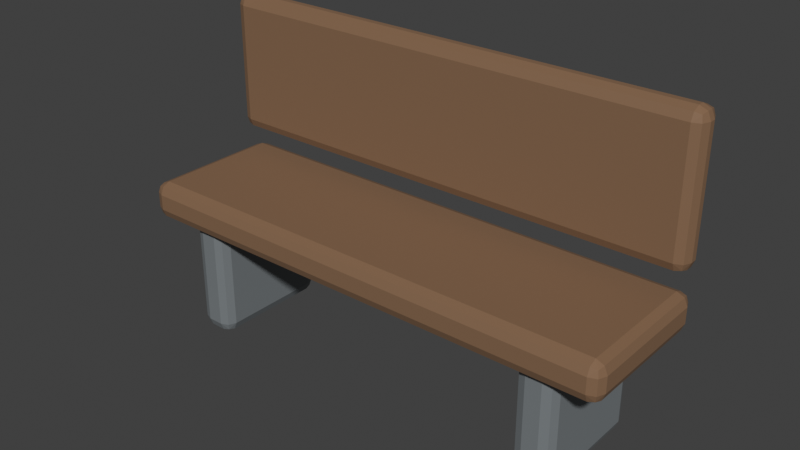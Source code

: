 # Source: bench.blend  (saved by Blender 4.3.34; exported with 4.5.12 LTS)
import bpy
from mathutils import Matrix  # noqa: F401  (used for matrix-valued properties, if any)

bpy.ops.wm.read_factory_settings(use_empty=True)
scene = bpy.context.scene
scene.name = 'Scene'

# ---- collections
col_collection = bpy.data.collections.new('Collection'); scene.collection.children.link(col_collection)

# ---- materials (node trees are filled in below, after node groups)
mat_wood = bpy.data.materials.new('Wood')
mat_wood.diffuse_color = (0.2307, 0.1274, 0.06663, 1.0)
mat_stone = bpy.data.materials.new('Stone')
mat_stone.diffuse_color = (0.1845, 0.2051, 0.2159, 1.0)

# ---- material node trees
mat_wood.use_nodes = True; mat_wood.node_tree.nodes.clear()
_N = mat_wood.node_tree.nodes; _L = mat_wood.node_tree.links
n0 = _N.new('ShaderNodeBsdfPrincipled'); n0.name = 'Principled BSDF'; n0.location = (10, 300)
n0.inputs[0].default_value = (0.2307, 0.1274, 0.06663, 1.0)
n0.inputs[2].default_value = 0.72
n1 = _N.new('ShaderNodeOutputMaterial'); n1.name = 'Material Output'; n1.location = (300, 300)
_L.new(n0.outputs[0], n1.inputs[0])
n1.is_active_output = True
mat_stone.use_nodes = True; mat_stone.node_tree.nodes.clear()
_N = mat_stone.node_tree.nodes; _L = mat_stone.node_tree.links
n0 = _N.new('ShaderNodeBsdfPrincipled'); n0.name = 'Principled BSDF'; n0.location = (10, 300)
n0.inputs[0].default_value = (0.1845, 0.2051, 0.2159, 1.0)
n0.inputs[2].default_value = 0.72
n1 = _N.new('ShaderNodeOutputMaterial'); n1.name = 'Material Output'; n1.location = (300, 300)
_L.new(n0.outputs[0], n1.inputs[0])
n1.is_active_output = True

# ---- world
world_world = bpy.data.worlds.new('World'); scene.world = world_world
world_world.use_nodes = True; world_world.node_tree.nodes.clear()
_N = world_world.node_tree.nodes; _L = world_world.node_tree.links
n0 = _N.new('ShaderNodeOutputWorld'); n0.name = 'World Output'; n0.location = (300, 300)
n1 = _N.new('ShaderNodeBackground'); n1.name = 'Background'; n1.location = (10, 300)
n1.inputs[0].default_value = (0.05088, 0.05088, 0.05088, 1.0)
_L.new(n1.outputs[0], n0.inputs[0])
n0.is_active_output = True
world_world.color = (0.05088, 0.05088, 0.05088)
world_world.sun_shadow_jitter_overblur = 0.0

# ---- meshes
me_cube_252 = bpy.data.meshes.new('Cube.252')
me_cube_252.from_pydata([(-0.765, -0.2, -0.06), (-0.765, -0.235, -0.025), (-0.8, -0.2, -0.025), (-0.765, -0.2247, -0.04975), (-0.7852, -0.2202, -0.04521), (-0.7897, -0.2247, -0.025), (-0.7897, -0.2, -0.04975), (-0.765, -0.235, 0.025), (-0.765, -0.2, 0.06), (-0.8, -0.2, 0.025), (-0.765, -0.2247, 0.04975), (-0.7852, -0.2202, 0.04521), (-0.7897, -0.2, 0.04975), (-0.7897, -0.2247, 0.025), (-0.765, 0.2, -0.06), (-0.8, 0.2, -0.025), (-0.765, 0.235, -0.025), (-0.7897, 0.2, -0.04975), (-0.7852, 0.2202, -0.04521), (-0.7897, 0.2247, -0.025), (-0.765, 0.2247, -0.04975), (-0.765, 0.2, 0.06), (-0.765, 0.235, 0.025), (-0.8, 0.2, 0.025), (-0.765, 0.2247, 0.04975), (-0.7852, 0.2202, 0.04521), (-0.7897, 0.2247, 0.025), (-0.7897, 0.2, 0.04975), (0.765, -0.2, -0.06), (0.8, -0.2, -0.025), (0.765, -0.235, -0.025), (0.7897, -0.2, -0.04975), (0.7852, -0.2202, -0.04521), (0.7897, -0.2247, -0.025), (0.765, -0.2247, -0.04975), (0.765, -0.2, 0.06), (0.765, -0.235, 0.025), (0.8, -0.2, 0.025), (0.765, -0.2247, 0.04975), (0.7852, -0.2202, 0.04521), (0.7897, -0.2247, 0.025), (0.7897, -0.2, 0.04975), (0.765, 0.2, -0.06), (0.765, 0.235, -0.025), (0.8, 0.2, -0.025), (0.765, 0.2247, -0.04975), (0.7852, 0.2202, -0.04521), (0.7897, 0.2247, -0.025), (0.7897, 0.2, -0.04975), (0.765, 0.2, 0.06), (0.8, 0.2, 0.025), (0.765, 0.235, 0.025), (0.7897, 0.2, 0.04975), (0.7852, 0.2202, 0.04521), (0.7897, 0.2247, 0.025), (0.765, 0.2247, 0.04975)], [], [(30, 36, 7, 1), (44, 50, 37, 29), (49, 21, 8, 35), (2, 9, 23, 15), (16, 22, 51, 43), (0, 3, 4, 6), (1, 5, 4, 3), (2, 6, 4, 5), (7, 10, 11, 13), (8, 12, 11, 10), (9, 13, 11, 12), (14, 17, 18, 20), (15, 19, 18, 17), (16, 20, 18, 19), (21, 24, 25, 27), (22, 26, 25, 24), (23, 27, 25, 26), (28, 31, 32, 34), (29, 33, 32, 31), (30, 34, 32, 33), (35, 38, 39, 41), (36, 40, 39, 38), (37, 41, 39, 40), (42, 45, 46, 48), (43, 47, 46, 45), (44, 48, 46, 47), (49, 52, 53, 55), (50, 54, 53, 52), (51, 55, 53, 54), (14, 0, 6, 17), (17, 6, 2, 15), (1, 7, 13, 5), (5, 13, 9, 2), (8, 21, 27, 12), (12, 27, 23, 9), (22, 16, 19, 26), (26, 19, 15, 23), (42, 14, 20, 45), (45, 20, 16, 43), (21, 49, 55, 24), (24, 55, 51, 22), (50, 44, 47, 54), (54, 47, 43, 51), (28, 42, 48, 31), (31, 48, 44, 29), (49, 35, 41, 52), (52, 41, 37, 50), (36, 30, 33, 40), (40, 33, 29, 37), (0, 28, 34, 3), (3, 34, 30, 1), (35, 8, 10, 38), (38, 10, 7, 36), (14, 42, 28, 0)])
_uv = me_cube_252.uv_layers.new(name='UVMap')
_uv.uv.foreach_set('vector', [0.4479, 0.7555, 0.5521, 0.7555, 0.5521, 0.9945, 0.4479, 0.9945, 0.4479, 0.5186, 0.5521, 0.5186, 0.5521, 0.7314, 0.4479, 0.7314, 0.6305, 0.5186, 0.8695, 0.5186, 0.8695, 0.7314, 0.6305, 0.7314, 0.4479, 0.01862, 0.5521, 0.01862, 0.5521, 0.2314, 0.4479, 0.2314, 0.4479, 0.2555, 0.5521, 0.2555, 0.5521, 0.4945, 0.4479, 0.4945, 0.1305, 0.7314, 0.1305, 0.75, 0.1273, 0.75, 0.125, 0.7314, 0.4479, 0.9945, 0.4479, 1.0, 0.4058, 1.0, 0.375, 0.9945, 0.4479, 0.01862, 0.375, 0.01862, 0.375, 0.007868, 0.4479, 0.0, 0.5521, 0.9945, 0.625, 0.9945, 0.625, 0.9977, 0.5521, 1.0, 0.8695, 0.7314, 0.875, 0.7314, 0.875, 0.7421, 0.8695, 0.75, 0.5521, 0.01862, 0.5521, 0.0, 0.5942, 0.0, 0.625, 0.01862, 0.1305, 0.5186, 0.125, 0.5186, 0.125, 0.5079, 0.1305, 0.5, 0.4479, 0.2314, 0.4479, 0.25, 0.4058, 0.25, 0.375, 0.2314, 0.4479, 0.2555, 0.375, 0.2555, 0.375, 0.2523, 0.4479, 0.25, 0.8695, 0.5186, 0.8695, 0.5, 0.8727, 0.5, 0.875, 0.5186, 0.5521, 0.2555, 0.5521, 0.25, 0.5942, 0.25, 0.625, 0.2555, 0.5521, 0.2314, 0.625, 0.2314, 0.625, 0.2421, 0.5521, 0.25, 0.3695, 0.7314, 0.375, 0.7314, 0.3853, 0.7481, 0.3695, 0.75, 0.4479, 0.7314, 0.4479, 0.75, 0.3853, 0.7481, 0.375, 0.7314, 0.4479, 0.7555, 0.375, 0.7555, 0.3853, 0.7481, 0.4479, 0.75, 0.6305, 0.7314, 0.6305, 0.75, 0.6155, 0.7474, 0.625, 0.7314, 0.5521, 0.7555, 0.5521, 0.75, 0.6155, 0.7474, 0.625, 0.7555, 0.5521, 0.7314, 0.625, 0.7314, 0.6155, 0.7474, 0.5521, 0.75, 0.3695, 0.5186, 0.3695, 0.5, 0.3845, 0.5026, 0.375, 0.5186, 0.4479, 0.4945, 0.4479, 0.5, 0.3845, 0.5026, 0.375, 0.4945, 0.4479, 0.5186, 0.375, 0.5186, 0.3845, 0.5026, 0.4479, 0.5, 0.6305, 0.5186, 0.625, 0.5186, 0.6147, 0.5019, 0.6305, 0.5, 0.5521, 0.5186, 0.5521, 0.5, 0.6147, 0.5019, 0.625, 0.5186, 0.5521, 0.4945, 0.625, 0.4945, 0.6147, 0.5019, 0.5521, 0.5, 0.1305, 0.5186, 0.1305, 0.7314, 0.125, 0.7314, 0.125, 0.5186, 0.375, 0.2314, 0.375, 0.01862, 0.4479, 0.01862, 0.4479, 0.2314, 0.4479, 0.9945, 0.5521, 0.9945, 0.5521, 1.0, 0.4479, 1.0, 0.4479, 0.0, 0.5521, 0.0, 0.5521, 0.01862, 0.4479, 0.01862, 0.8695, 0.7314, 0.8695, 0.5186, 0.875, 0.5186, 0.875, 0.7314, 0.625, 0.01862, 0.625, 0.2314, 0.5521, 0.2314, 0.5521, 0.01862, 0.5521, 0.2555, 0.4479, 0.2555, 0.4479, 0.25, 0.5521, 0.25, 0.5521, 0.25, 0.4479, 0.25, 0.4479, 0.2314, 0.5521, 0.2314, 0.3695, 0.5186, 0.1305, 0.5186, 0.1305, 0.5, 0.3695, 0.5, 0.375, 0.4945, 0.375, 0.2555, 0.4479, 0.2555, 0.4479, 0.4945, 0.8695, 0.5186, 0.6305, 0.5186, 0.6305, 0.5, 0.8695, 0.5, 0.625, 0.2555, 0.625, 0.4945, 0.5521, 0.4945, 0.5521, 0.2555, 0.5521, 0.5186, 0.4479, 0.5186, 0.4479, 0.5, 0.5521, 0.5, 0.5521, 0.5, 0.4479, 0.5, 0.4479, 0.4945, 0.5521, 0.4945, 0.3695, 0.7314, 0.3695, 0.5186, 0.375, 0.5186, 0.375, 0.7314, 0.375, 0.7314, 0.375, 0.5186, 0.4479, 0.5186, 0.4479, 0.7314, 0.6305, 0.5186, 0.6305, 0.7314, 0.625, 0.7314, 0.625, 0.5186, 0.625, 0.5186, 0.625, 0.7314, 0.5521, 0.7314, 0.5521, 0.5186, 0.5521, 0.7555, 0.4479, 0.7555, 0.4479, 0.75, 0.5521, 0.75, 0.5521, 0.75, 0.4479, 0.75, 0.4479, 0.7314, 0.5521, 0.7314, 0.1305, 0.7314, 0.3695, 0.7314, 0.3695, 0.75, 0.1305, 0.75, 0.375, 0.9945, 0.375, 0.7555, 0.4479, 0.7555, 0.4479, 0.9945, 0.6305, 0.7314, 0.8695, 0.7314, 0.8695, 0.75, 0.6305, 0.75, 0.625, 0.7555, 0.625, 0.9945, 0.5521, 0.9945, 0.5521, 0.7555, 0.1305, 0.5186, 0.3695, 0.5186, 0.3695, 0.7314, 0.1305, 0.7314])
me_cube_252.materials.append(mat_wood)
me_cube_252.update()
me_cube_253 = bpy.data.meshes.new('Cube.253')
me_cube_253.from_pydata([(-0.765, -0.01, -0.225), (-0.765, -0.045, -0.19), (-0.8, -0.01, -0.19), (-0.765, -0.03475, -0.2147), (-0.7852, -0.03021, -0.2102), (-0.7897, -0.03475, -0.19), (-0.7897, -0.01, -0.2147), (-0.765, -0.045, 0.19), (-0.765, -0.01, 0.225), (-0.8, -0.01, 0.19), (-0.765, -0.03475, 0.2147), (-0.7852, -0.03021, 0.2102), (-0.7897, -0.01, 0.2147), (-0.7897, -0.03475, 0.19), (-0.765, 0.01, -0.225), (-0.8, 0.01, -0.19), (-0.765, 0.045, -0.19), (-0.7897, 0.01, -0.2147), (-0.7852, 0.03021, -0.2102), (-0.7897, 0.03475, -0.19), (-0.765, 0.03475, -0.2147), (-0.765, 0.01, 0.225), (-0.765, 0.045, 0.19), (-0.8, 0.01, 0.19), (-0.765, 0.03475, 0.2147), (-0.7852, 0.03021, 0.2102), (-0.7897, 0.03475, 0.19), (-0.7897, 0.01, 0.2147), (0.765, -0.01, -0.225), (0.8, -0.01, -0.19), (0.765, -0.045, -0.19), (0.7897, -0.01, -0.2147), (0.7852, -0.03021, -0.2102), (0.7897, -0.03475, -0.19), (0.765, -0.03475, -0.2147), (0.765, -0.01, 0.225), (0.765, -0.045, 0.19), (0.8, -0.01, 0.19), (0.765, -0.03475, 0.2147), (0.7852, -0.03021, 0.2102), (0.7897, -0.03475, 0.19), (0.7897, -0.01, 0.2147), (0.765, 0.01, -0.225), (0.765, 0.045, -0.19), (0.8, 0.01, -0.19), (0.765, 0.03475, -0.2147), (0.7852, 0.03021, -0.2102), (0.7897, 0.03475, -0.19), (0.7897, 0.01, -0.2147), (0.765, 0.01, 0.225), (0.8, 0.01, 0.19), (0.765, 0.045, 0.19), (0.7897, 0.01, 0.2147), (0.7852, 0.03021, 0.2102), (0.7897, 0.03475, 0.19), (0.765, 0.03475, 0.2147)], [], [(30, 36, 7, 1), (44, 50, 37, 29), (49, 21, 8, 35), (2, 9, 23, 15), (16, 22, 51, 43), (0, 3, 4, 6), (1, 5, 4, 3), (2, 6, 4, 5), (7, 10, 11, 13), (8, 12, 11, 10), (9, 13, 11, 12), (14, 17, 18, 20), (15, 19, 18, 17), (16, 20, 18, 19), (21, 24, 25, 27), (22, 26, 25, 24), (23, 27, 25, 26), (28, 31, 32, 34), (29, 33, 32, 31), (30, 34, 32, 33), (35, 38, 39, 41), (36, 40, 39, 38), (37, 41, 39, 40), (42, 45, 46, 48), (43, 47, 46, 45), (44, 48, 46, 47), (49, 52, 53, 55), (50, 54, 53, 52), (51, 55, 53, 54), (14, 0, 6, 17), (17, 6, 2, 15), (1, 7, 13, 5), (5, 13, 9, 2), (8, 21, 27, 12), (12, 27, 23, 9), (22, 16, 19, 26), (26, 19, 15, 23), (42, 14, 20, 45), (45, 20, 16, 43), (21, 49, 55, 24), (24, 55, 51, 22), (50, 44, 47, 54), (54, 47, 43, 51), (28, 42, 48, 31), (31, 48, 44, 29), (49, 35, 41, 52), (52, 41, 37, 50), (36, 30, 33, 40), (40, 33, 29, 37), (0, 28, 34, 3), (3, 34, 30, 1), (35, 8, 10, 38), (38, 10, 7, 36), (14, 42, 28, 0)])
_uv = me_cube_253.uv_layers.new(name='UVMap')
_uv.uv.foreach_set('vector', [0.3944, 0.7555, 0.6056, 0.7555, 0.6056, 0.9945, 0.3944, 0.9945, 0.3944, 0.5972, 0.6056, 0.5972, 0.6056, 0.6528, 0.3944, 0.6528, 0.6305, 0.5972, 0.8695, 0.5972, 0.8695, 0.6528, 0.6305, 0.6528, 0.3944, 0.09722, 0.6056, 0.09722, 0.6056, 0.1528, 0.3944, 0.1528, 0.3944, 0.2555, 0.6056, 0.2555, 0.6056, 0.4945, 0.3944, 0.4945, 0.1305, 0.6528, 0.1305, 0.75, 0.1273, 0.75, 0.125, 0.6528, 0.3944, 0.9945, 0.3944, 1.0, 0.3832, 1.0, 0.375, 0.9945, 0.3944, 0.09722, 0.375, 0.09722, 0.375, 0.04109, 0.3944, 0.0, 0.6056, 0.9945, 0.625, 0.9945, 0.625, 0.9977, 0.6056, 1.0, 0.8695, 0.6528, 0.875, 0.6528, 0.875, 0.7089, 0.8695, 0.75, 0.6056, 0.09722, 0.6056, 0.0, 0.6168, 0.0, 0.625, 0.09722, 0.1305, 0.5972, 0.125, 0.5972, 0.125, 0.5411, 0.1305, 0.5, 0.3944, 0.1528, 0.3944, 0.25, 0.3832, 0.25, 0.375, 0.1528, 0.3944, 0.2555, 0.375, 0.2555, 0.375, 0.2523, 0.3944, 0.25, 0.8695, 0.5972, 0.8695, 0.5, 0.8727, 0.5, 0.875, 0.5972, 0.6056, 0.2555, 0.6056, 0.25, 0.6168, 0.25, 0.625, 0.2555, 0.6056, 0.1528, 0.625, 0.1528, 0.625, 0.2089, 0.6056, 0.25, 0.3695, 0.6528, 0.375, 0.6528, 0.3777, 0.7371, 0.3695, 0.75, 0.3944, 0.6528, 0.3944, 0.75, 0.3777, 0.7371, 0.375, 0.6528, 0.3944, 0.7555, 0.375, 0.7555, 0.3777, 0.7371, 0.3944, 0.75, 0.6305, 0.6528, 0.6305, 0.75, 0.623, 0.7363, 0.625, 0.6528, 0.6056, 0.7555, 0.6056, 0.75, 0.623, 0.7363, 0.625, 0.7555, 0.6056, 0.6528, 0.625, 0.6528, 0.623, 0.7363, 0.6056, 0.75, 0.3695, 0.5972, 0.3695, 0.5, 0.377, 0.5137, 0.375, 0.5972, 0.3944, 0.4945, 0.3944, 0.5, 0.377, 0.5137, 0.375, 0.4945, 0.3944, 0.5972, 0.375, 0.5972, 0.377, 0.5137, 0.3944, 0.5, 0.6305, 0.5972, 0.625, 0.5972, 0.6223, 0.5129, 0.6305, 0.5, 0.6056, 0.5972, 0.6056, 0.5, 0.6223, 0.5129, 0.625, 0.5972, 0.6056, 0.4945, 0.625, 0.4945, 0.6223, 0.5129, 0.6056, 0.5, 0.1305, 0.5972, 0.1305, 0.6528, 0.125, 0.6528, 0.125, 0.5972, 0.375, 0.1528, 0.375, 0.09722, 0.3944, 0.09722, 0.3944, 0.1528, 0.3944, 0.9945, 0.6056, 0.9945, 0.6056, 1.0, 0.3944, 1.0, 0.3944, 0.0, 0.6056, 0.0, 0.6056, 0.09722, 0.3944, 0.09722, 0.8695, 0.6528, 0.8695, 0.5972, 0.875, 0.5972, 0.875, 0.6528, 0.625, 0.09722, 0.625, 0.1528, 0.6056, 0.1528, 0.6056, 0.09722, 0.6056, 0.2555, 0.3944, 0.2555, 0.3944, 0.25, 0.6056, 0.25, 0.6056, 0.25, 0.3944, 0.25, 0.3944, 0.1528, 0.6056, 0.1528, 0.3695, 0.5972, 0.1305, 0.5972, 0.1305, 0.5, 0.3695, 0.5, 0.375, 0.4945, 0.375, 0.2555, 0.3944, 0.2555, 0.3944, 0.4945, 0.8695, 0.5972, 0.6305, 0.5972, 0.6305, 0.5, 0.8695, 0.5, 0.625, 0.2555, 0.625, 0.4945, 0.6056, 0.4945, 0.6056, 0.2555, 0.6056, 0.5972, 0.3944, 0.5972, 0.3944, 0.5, 0.6056, 0.5, 0.6056, 0.5, 0.3944, 0.5, 0.3944, 0.4945, 0.6056, 0.4945, 0.3695, 0.6528, 0.3695, 0.5972, 0.375, 0.5972, 0.375, 0.6528, 0.375, 0.6528, 0.375, 0.5972, 0.3944, 0.5972, 0.3944, 0.6528, 0.6305, 0.5972, 0.6305, 0.6528, 0.625, 0.6528, 0.625, 0.5972, 0.625, 0.5972, 0.625, 0.6528, 0.6056, 0.6528, 0.6056, 0.5972, 0.6056, 0.7555, 0.3944, 0.7555, 0.3944, 0.75, 0.6056, 0.75, 0.6056, 0.75, 0.3944, 0.75, 0.3944, 0.6528, 0.6056, 0.6528, 0.1305, 0.6528, 0.3695, 0.6528, 0.3695, 0.75, 0.1305, 0.75, 0.375, 0.9945, 0.375, 0.7555, 0.3944, 0.7555, 0.3944, 0.9945, 0.6305, 0.6528, 0.8695, 0.6528, 0.8695, 0.75, 0.6305, 0.75, 0.625, 0.7555, 0.625, 0.9945, 0.6056, 0.9945, 0.6056, 0.7555, 0.1305, 0.5972, 0.3695, 0.5972, 0.3695, 0.6528, 0.1305, 0.6528])
me_cube_253.materials.append(mat_wood)
me_cube_253.update()
me_cube_254 = bpy.data.meshes.new('Cube.254')
me_cube_254.from_pydata([(-0.025, -0.165, -0.22), (-0.025, -0.2, -0.185), (-0.06, -0.165, -0.185), (-0.025, -0.1897, -0.2097), (-0.04521, -0.1852, -0.2052), (-0.04975, -0.1897, -0.185), (-0.04975, -0.165, -0.2097), (-0.025, -0.2, 0.185), (-0.025, -0.165, 0.22), (-0.06, -0.165, 0.185), (-0.025, -0.1897, 0.2097), (-0.04521, -0.1852, 0.2052), (-0.04975, -0.165, 0.2097), (-0.04975, -0.1897, 0.185), (-0.025, 0.165, -0.22), (-0.06, 0.165, -0.185), (-0.025, 0.2, -0.185), (-0.04975, 0.165, -0.2097), (-0.04521, 0.1852, -0.2052), (-0.04975, 0.1897, -0.185), (-0.025, 0.1897, -0.2097), (-0.025, 0.165, 0.22), (-0.025, 0.2, 0.185), (-0.06, 0.165, 0.185), (-0.025, 0.1897, 0.2097), (-0.04521, 0.1852, 0.2052), (-0.04975, 0.1897, 0.185), (-0.04975, 0.165, 0.2097), (0.025, -0.165, -0.22), (0.06, -0.165, -0.185), (0.025, -0.2, -0.185), (0.04975, -0.165, -0.2097), (0.04521, -0.1852, -0.2052), (0.04975, -0.1897, -0.185), (0.025, -0.1897, -0.2097), (0.025, -0.165, 0.22), (0.025, -0.2, 0.185), (0.06, -0.165, 0.185), (0.025, -0.1897, 0.2097), (0.04521, -0.1852, 0.2052), (0.04975, -0.1897, 0.185), (0.04975, -0.165, 0.2097), (0.025, 0.165, -0.22), (0.025, 0.2, -0.185), (0.06, 0.165, -0.185), (0.025, 0.1897, -0.2097), (0.04521, 0.1852, -0.2052), (0.04975, 0.1897, -0.185), (0.04975, 0.165, -0.2097), (0.025, 0.165, 0.22), (0.06, 0.165, 0.185), (0.025, 0.2, 0.185), (0.04975, 0.165, 0.2097), (0.04521, 0.1852, 0.2052), (0.04975, 0.1897, 0.185), (0.025, 0.1897, 0.2097)], [], [(30, 36, 7, 1), (44, 50, 37, 29), (49, 21, 8, 35), (2, 9, 23, 15), (16, 22, 51, 43), (0, 3, 4, 6), (1, 5, 4, 3), (2, 6, 4, 5), (7, 10, 11, 13), (8, 12, 11, 10), (9, 13, 11, 12), (14, 17, 18, 20), (15, 19, 18, 17), (16, 20, 18, 19), (21, 24, 25, 27), (22, 26, 25, 24), (23, 27, 25, 26), (28, 31, 32, 34), (29, 33, 32, 31), (30, 34, 32, 33), (35, 38, 39, 41), (36, 40, 39, 38), (37, 41, 39, 40), (42, 45, 46, 48), (43, 47, 46, 45), (44, 48, 46, 47), (49, 52, 53, 55), (50, 54, 53, 52), (51, 55, 53, 54), (14, 0, 6, 17), (17, 6, 2, 15), (1, 7, 13, 5), (5, 13, 9, 2), (8, 21, 27, 12), (12, 27, 23, 9), (22, 16, 19, 26), (26, 19, 15, 23), (42, 14, 20, 45), (45, 20, 16, 43), (21, 49, 55, 24), (24, 55, 51, 22), (50, 44, 47, 54), (54, 47, 43, 51), (28, 42, 48, 31), (31, 48, 44, 29), (49, 35, 41, 52), (52, 41, 37, 50), (36, 30, 33, 40), (40, 33, 29, 37), (0, 28, 34, 3), (3, 34, 30, 1), (35, 8, 10, 38), (38, 10, 7, 36), (14, 42, 28, 0)])
_uv = me_cube_254.uv_layers.new(name='UVMap')
_uv.uv.foreach_set('vector', [0.3949, 0.8229, 0.6051, 0.8229, 0.6051, 0.9271, 0.3949, 0.9271, 0.3949, 0.5219, 0.6051, 0.5219, 0.6051, 0.7281, 0.3949, 0.7281, 0.6979, 0.5219, 0.8021, 0.5219, 0.8021, 0.7281, 0.6979, 0.7281, 0.3949, 0.02187, 0.6051, 0.02187, 0.6051, 0.2281, 0.3949, 0.2281, 0.3949, 0.3229, 0.6051, 0.3229, 0.6051, 0.4271, 0.3949, 0.4271, 0.1979, 0.7281, 0.1979, 0.75, 0.1558, 0.75, 0.125, 0.7281, 0.3949, 0.9271, 0.3949, 1.0, 0.3834, 1.0, 0.375, 0.9271, 0.3949, 0.02187, 0.375, 0.02187, 0.375, 0.009245, 0.3949, 0.0, 0.6051, 0.9271, 0.625, 0.9271, 0.625, 0.9692, 0.6051, 1.0, 0.8021, 0.7281, 0.875, 0.7281, 0.875, 0.7408, 0.8021, 0.75, 0.6051, 0.02187, 0.6051, 0.0, 0.6166, 0.0, 0.625, 0.02187, 0.1979, 0.5219, 0.125, 0.5219, 0.125, 0.5092, 0.1979, 0.5, 0.3949, 0.2281, 0.3949, 0.25, 0.3834, 0.25, 0.375, 0.2281, 0.3949, 0.3229, 0.375, 0.3229, 0.375, 0.2808, 0.3949, 0.25, 0.8021, 0.5219, 0.8021, 0.5, 0.8442, 0.5, 0.875, 0.5219, 0.6051, 0.3229, 0.6051, 0.25, 0.6166, 0.25, 0.625, 0.3229, 0.6051, 0.2281, 0.625, 0.2281, 0.625, 0.2408, 0.6051, 0.25, 0.3021, 0.7281, 0.375, 0.7281, 0.3778, 0.7572, 0.3021, 0.75, 0.3949, 0.7281, 0.3949, 0.75, 0.3778, 0.7572, 0.375, 0.7281, 0.3949, 0.8229, 0.375, 0.8229, 0.3778, 0.7572, 0.3949, 0.75, 0.6979, 0.7281, 0.6979, 0.75, 0.6325, 0.7469, 0.625, 0.7281, 0.6051, 0.8229, 0.6051, 0.75, 0.6325, 0.7469, 0.625, 0.8229, 0.6051, 0.7281, 0.625, 0.7281, 0.6325, 0.7469, 0.6051, 0.75, 0.3021, 0.5219, 0.3021, 0.5, 0.3675, 0.5031, 0.375, 0.5219, 0.3949, 0.4271, 0.3949, 0.5, 0.3675, 0.5031, 0.375, 0.4271, 0.3949, 0.5219, 0.375, 0.5219, 0.3675, 0.5031, 0.3949, 0.5, 0.6979, 0.5219, 0.625, 0.5219, 0.6222, 0.4928, 0.6979, 0.5, 0.6051, 0.5219, 0.6051, 0.5, 0.6222, 0.4928, 0.625, 0.5219, 0.6051, 0.4271, 0.625, 0.4271, 0.6222, 0.4928, 0.6051, 0.5, 0.1979, 0.5219, 0.1979, 0.7281, 0.125, 0.7281, 0.125, 0.5219, 0.375, 0.2281, 0.375, 0.02187, 0.3949, 0.02187, 0.3949, 0.2281, 0.3949, 0.9271, 0.6051, 0.9271, 0.6051, 1.0, 0.3949, 1.0, 0.3949, 0.0, 0.6051, 0.0, 0.6051, 0.02187, 0.3949, 0.02187, 0.8021, 0.7281, 0.8021, 0.5219, 0.875, 0.5219, 0.875, 0.7281, 0.625, 0.02187, 0.625, 0.2281, 0.6051, 0.2281, 0.6051, 0.02187, 0.6051, 0.3229, 0.3949, 0.3229, 0.3949, 0.25, 0.6051, 0.25, 0.6051, 0.25, 0.3949, 0.25, 0.3949, 0.2281, 0.6051, 0.2281, 0.3021, 0.5219, 0.1979, 0.5219, 0.1979, 0.5, 0.3021, 0.5, 0.375, 0.4271, 0.375, 0.3229, 0.3949, 0.3229, 0.3949, 0.4271, 0.8021, 0.5219, 0.6979, 0.5219, 0.6979, 0.5, 0.8021, 0.5, 0.625, 0.3229, 0.625, 0.4271, 0.6051, 0.4271, 0.6051, 0.3229, 0.6051, 0.5219, 0.3949, 0.5219, 0.3949, 0.5, 0.6051, 0.5, 0.6051, 0.5, 0.3949, 0.5, 0.3949, 0.4271, 0.6051, 0.4271, 0.3021, 0.7281, 0.3021, 0.5219, 0.375, 0.5219, 0.375, 0.7281, 0.375, 0.7281, 0.375, 0.5219, 0.3949, 0.5219, 0.3949, 0.7281, 0.6979, 0.5219, 0.6979, 0.7281, 0.625, 0.7281, 0.625, 0.5219, 0.625, 0.5219, 0.625, 0.7281, 0.6051, 0.7281, 0.6051, 0.5219, 0.6051, 0.8229, 0.3949, 0.8229, 0.3949, 0.75, 0.6051, 0.75, 0.6051, 0.75, 0.3949, 0.75, 0.3949, 0.7281, 0.6051, 0.7281, 0.1979, 0.7281, 0.3021, 0.7281, 0.3021, 0.75, 0.1979, 0.75, 0.375, 0.9271, 0.375, 0.8229, 0.3949, 0.8229, 0.3949, 0.9271, 0.6979, 0.7281, 0.8021, 0.7281, 0.8021, 0.75, 0.6979, 0.75, 0.625, 0.8229, 0.625, 0.9271, 0.6051, 0.9271, 0.6051, 0.8229, 0.1979, 0.5219, 0.3021, 0.5219, 0.3021, 0.7281, 0.1979, 0.7281])
me_cube_254.materials.append(mat_stone)
me_cube_254.update()
me_cube_255 = bpy.data.meshes.new('Cube.255')
me_cube_255.from_pydata([(-0.025, -0.165, -0.22), (-0.025, -0.2, -0.185), (-0.06, -0.165, -0.185), (-0.025, -0.1897, -0.2097), (-0.04521, -0.1852, -0.2052), (-0.04975, -0.1897, -0.185), (-0.04975, -0.165, -0.2097), (-0.025, -0.2, 0.185), (-0.025, -0.165, 0.22), (-0.06, -0.165, 0.185), (-0.025, -0.1897, 0.2097), (-0.04521, -0.1852, 0.2052), (-0.04975, -0.165, 0.2097), (-0.04975, -0.1897, 0.185), (-0.025, 0.165, -0.22), (-0.06, 0.165, -0.185), (-0.025, 0.2, -0.185), (-0.04975, 0.165, -0.2097), (-0.04521, 0.1852, -0.2052), (-0.04975, 0.1897, -0.185), (-0.025, 0.1897, -0.2097), (-0.025, 0.165, 0.22), (-0.025, 0.2, 0.185), (-0.06, 0.165, 0.185), (-0.025, 0.1897, 0.2097), (-0.04521, 0.1852, 0.2052), (-0.04975, 0.1897, 0.185), (-0.04975, 0.165, 0.2097), (0.025, -0.165, -0.22), (0.06, -0.165, -0.185), (0.025, -0.2, -0.185), (0.04975, -0.165, -0.2097), (0.04521, -0.1852, -0.2052), (0.04975, -0.1897, -0.185), (0.025, -0.1897, -0.2097), (0.025, -0.165, 0.22), (0.025, -0.2, 0.185), (0.06, -0.165, 0.185), (0.025, -0.1897, 0.2097), (0.04521, -0.1852, 0.2052), (0.04975, -0.1897, 0.185), (0.04975, -0.165, 0.2097), (0.025, 0.165, -0.22), (0.025, 0.2, -0.185), (0.06, 0.165, -0.185), (0.025, 0.1897, -0.2097), (0.04521, 0.1852, -0.2052), (0.04975, 0.1897, -0.185), (0.04975, 0.165, -0.2097), (0.025, 0.165, 0.22), (0.06, 0.165, 0.185), (0.025, 0.2, 0.185), (0.04975, 0.165, 0.2097), (0.04521, 0.1852, 0.2052), (0.04975, 0.1897, 0.185), (0.025, 0.1897, 0.2097)], [], [(30, 36, 7, 1), (44, 50, 37, 29), (49, 21, 8, 35), (2, 9, 23, 15), (16, 22, 51, 43), (0, 3, 4, 6), (1, 5, 4, 3), (2, 6, 4, 5), (7, 10, 11, 13), (8, 12, 11, 10), (9, 13, 11, 12), (14, 17, 18, 20), (15, 19, 18, 17), (16, 20, 18, 19), (21, 24, 25, 27), (22, 26, 25, 24), (23, 27, 25, 26), (28, 31, 32, 34), (29, 33, 32, 31), (30, 34, 32, 33), (35, 38, 39, 41), (36, 40, 39, 38), (37, 41, 39, 40), (42, 45, 46, 48), (43, 47, 46, 45), (44, 48, 46, 47), (49, 52, 53, 55), (50, 54, 53, 52), (51, 55, 53, 54), (14, 0, 6, 17), (17, 6, 2, 15), (1, 7, 13, 5), (5, 13, 9, 2), (8, 21, 27, 12), (12, 27, 23, 9), (22, 16, 19, 26), (26, 19, 15, 23), (42, 14, 20, 45), (45, 20, 16, 43), (21, 49, 55, 24), (24, 55, 51, 22), (50, 44, 47, 54), (54, 47, 43, 51), (28, 42, 48, 31), (31, 48, 44, 29), (49, 35, 41, 52), (52, 41, 37, 50), (36, 30, 33, 40), (40, 33, 29, 37), (0, 28, 34, 3), (3, 34, 30, 1), (35, 8, 10, 38), (38, 10, 7, 36), (14, 42, 28, 0)])
_uv = me_cube_255.uv_layers.new(name='UVMap')
_uv.uv.foreach_set('vector', [0.3949, 0.8229, 0.6051, 0.8229, 0.6051, 0.9271, 0.3949, 0.9271, 0.3949, 0.5219, 0.6051, 0.5219, 0.6051, 0.7281, 0.3949, 0.7281, 0.6979, 0.5219, 0.8021, 0.5219, 0.8021, 0.7281, 0.6979, 0.7281, 0.3949, 0.02187, 0.6051, 0.02187, 0.6051, 0.2281, 0.3949, 0.2281, 0.3949, 0.3229, 0.6051, 0.3229, 0.6051, 0.4271, 0.3949, 0.4271, 0.1979, 0.7281, 0.1979, 0.75, 0.1558, 0.75, 0.125, 0.7281, 0.3949, 0.9271, 0.3949, 1.0, 0.3834, 1.0, 0.375, 0.9271, 0.3949, 0.02187, 0.375, 0.02187, 0.375, 0.009245, 0.3949, 0.0, 0.6051, 0.9271, 0.625, 0.9271, 0.625, 0.9692, 0.6051, 1.0, 0.8021, 0.7281, 0.875, 0.7281, 0.875, 0.7408, 0.8021, 0.75, 0.6051, 0.02187, 0.6051, 0.0, 0.6166, 0.0, 0.625, 0.02187, 0.1979, 0.5219, 0.125, 0.5219, 0.125, 0.5092, 0.1979, 0.5, 0.3949, 0.2281, 0.3949, 0.25, 0.3834, 0.25, 0.375, 0.2281, 0.3949, 0.3229, 0.375, 0.3229, 0.375, 0.2808, 0.3949, 0.25, 0.8021, 0.5219, 0.8021, 0.5, 0.8442, 0.5, 0.875, 0.5219, 0.6051, 0.3229, 0.6051, 0.25, 0.6166, 0.25, 0.625, 0.3229, 0.6051, 0.2281, 0.625, 0.2281, 0.625, 0.2408, 0.6051, 0.25, 0.3021, 0.7281, 0.375, 0.7281, 0.3778, 0.7572, 0.3021, 0.75, 0.3949, 0.7281, 0.3949, 0.75, 0.3778, 0.7572, 0.375, 0.7281, 0.3949, 0.8229, 0.375, 0.8229, 0.3778, 0.7572, 0.3949, 0.75, 0.6979, 0.7281, 0.6979, 0.75, 0.6325, 0.7469, 0.625, 0.7281, 0.6051, 0.8229, 0.6051, 0.75, 0.6325, 0.7469, 0.625, 0.8229, 0.6051, 0.7281, 0.625, 0.7281, 0.6325, 0.7469, 0.6051, 0.75, 0.3021, 0.5219, 0.3021, 0.5, 0.3675, 0.5031, 0.375, 0.5219, 0.3949, 0.4271, 0.3949, 0.5, 0.3675, 0.5031, 0.375, 0.4271, 0.3949, 0.5219, 0.375, 0.5219, 0.3675, 0.5031, 0.3949, 0.5, 0.6979, 0.5219, 0.625, 0.5219, 0.6222, 0.4928, 0.6979, 0.5, 0.6051, 0.5219, 0.6051, 0.5, 0.6222, 0.4928, 0.625, 0.5219, 0.6051, 0.4271, 0.625, 0.4271, 0.6222, 0.4928, 0.6051, 0.5, 0.1979, 0.5219, 0.1979, 0.7281, 0.125, 0.7281, 0.125, 0.5219, 0.375, 0.2281, 0.375, 0.02187, 0.3949, 0.02187, 0.3949, 0.2281, 0.3949, 0.9271, 0.6051, 0.9271, 0.6051, 1.0, 0.3949, 1.0, 0.3949, 0.0, 0.6051, 0.0, 0.6051, 0.02187, 0.3949, 0.02187, 0.8021, 0.7281, 0.8021, 0.5219, 0.875, 0.5219, 0.875, 0.7281, 0.625, 0.02187, 0.625, 0.2281, 0.6051, 0.2281, 0.6051, 0.02187, 0.6051, 0.3229, 0.3949, 0.3229, 0.3949, 0.25, 0.6051, 0.25, 0.6051, 0.25, 0.3949, 0.25, 0.3949, 0.2281, 0.6051, 0.2281, 0.3021, 0.5219, 0.1979, 0.5219, 0.1979, 0.5, 0.3021, 0.5, 0.375, 0.4271, 0.375, 0.3229, 0.3949, 0.3229, 0.3949, 0.4271, 0.8021, 0.5219, 0.6979, 0.5219, 0.6979, 0.5, 0.8021, 0.5, 0.625, 0.3229, 0.625, 0.4271, 0.6051, 0.4271, 0.6051, 0.3229, 0.6051, 0.5219, 0.3949, 0.5219, 0.3949, 0.5, 0.6051, 0.5, 0.6051, 0.5, 0.3949, 0.5, 0.3949, 0.4271, 0.6051, 0.4271, 0.3021, 0.7281, 0.3021, 0.5219, 0.375, 0.5219, 0.375, 0.7281, 0.375, 0.7281, 0.375, 0.5219, 0.3949, 0.5219, 0.3949, 0.7281, 0.6979, 0.5219, 0.6979, 0.7281, 0.625, 0.7281, 0.625, 0.5219, 0.625, 0.5219, 0.625, 0.7281, 0.6051, 0.7281, 0.6051, 0.5219, 0.6051, 0.8229, 0.3949, 0.8229, 0.3949, 0.75, 0.6051, 0.75, 0.6051, 0.75, 0.3949, 0.75, 0.3949, 0.7281, 0.6051, 0.7281, 0.1979, 0.7281, 0.3021, 0.7281, 0.3021, 0.75, 0.1979, 0.75, 0.375, 0.9271, 0.375, 0.8229, 0.3949, 0.8229, 0.3949, 0.9271, 0.6979, 0.7281, 0.8021, 0.7281, 0.8021, 0.75, 0.6979, 0.75, 0.625, 0.8229, 0.625, 0.9271, 0.6051, 0.9271, 0.6051, 0.8229, 0.1979, 0.5219, 0.3021, 0.5219, 0.3021, 0.7281, 0.1979, 0.7281])
me_cube_255.materials.append(mat_stone)
me_cube_255.update()

# ---- objects
ob_seat = bpy.data.objects.new('Seat', me_cube_252)
ob_back = bpy.data.objects.new('Back', me_cube_253)
ob_leg = bpy.data.objects.new('Leg', me_cube_254)
ob_leg_001 = bpy.data.objects.new('Leg.001', me_cube_255)

# ---- transforms, parenting, visibility, modifiers, constraints
ob_seat.location = (0.0, 0.0, 0.42)
ob_back.location = (0.0, 0.2, 0.77)
ob_leg.location = (-0.6, 0.0, 0.22)
ob_leg_001.location = (0.6, 0.0, 0.22)

# ---- collection membership
col_collection.objects.link(ob_seat)
col_collection.objects.link(ob_back)
col_collection.objects.link(ob_leg)
col_collection.objects.link(ob_leg_001)

# ---- scene / render settings (as saved in the file)
scene.frame_start = 1; scene.frame_end = 250; scene.frame_set(1)
scene.render.engine = 'BLENDER_EEVEE_NEXT'
scene.view_settings.view_transform = 'Standard'
bpy.context.view_layer.update()

# ---- added for rendering (the .blend has no active camera and no usable light): camera, sun
cam_auto = bpy.data.cameras.new('AutoCamera')
cam_auto.lens = 50.0
cam_auto.sensor_width = 36.0
cam_auto.clip_end = 1000.0
ob_auto_camera = bpy.data.objects.new('AutoCamera', cam_auto)
scene.collection.objects.link(ob_auto_camera)
ob_auto_camera.location = (1.79894, -2.15373, 1.93665)
ob_auto_camera.rotation_euler = (1.09748, -7.21219e-08, 0.694738)
scene.camera = ob_auto_camera
light_auto_sun = bpy.data.lights.new('AutoSun', 'SUN')
light_auto_sun.energy = 3.0
light_auto_sun.angle = 0.0523599
ob_auto_sun = bpy.data.objects.new('AutoSun', light_auto_sun)
scene.collection.objects.link(ob_auto_sun)
ob_auto_sun.rotation_euler = (0.872665, 0.174533, 0.523599)
bpy.context.view_layer.update()
